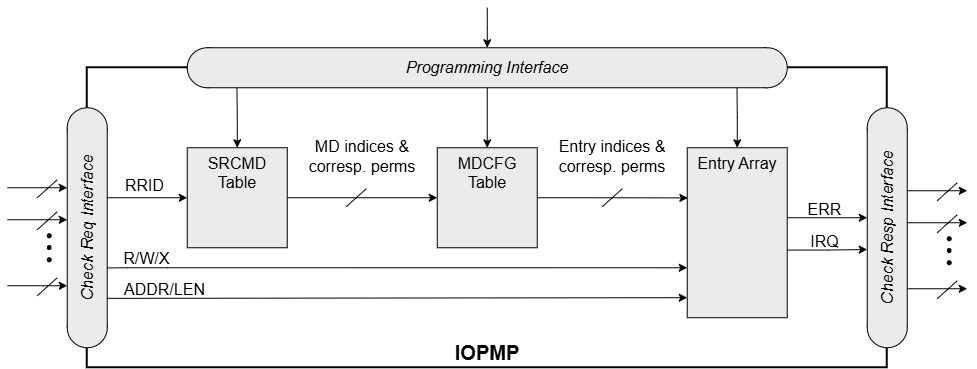

The diagram above was exported from draw.io. Its source (the exported page's mxGraphModel, read from the mxfile embedded in the PNG):
<mxGraphModel dx="1635" dy="425" grid="1" gridSize="10" guides="1" tooltips="1" connect="1" arrows="1" fold="1" page="1" pageScale="1" pageWidth="827" pageHeight="1169" math="1" shadow="0">
  <root>
    <mxCell id="0" />
    <mxCell id="1" parent="0" />
    <mxCell id="ezHZCUJ9zxbGS6o3ELNM-26" parent="1" style="rounded=0;whiteSpace=wrap;html=1;strokeWidth=2;verticalAlign=bottom;" value="&lt;font style=&quot;font-size: 20px;&quot;&gt;&lt;b&gt;IOPMP&lt;/b&gt;&lt;/font&gt;" vertex="1">
      <mxGeometry height="300" width="800" x="60" y="260" as="geometry" />
    </mxCell>
    <mxCell id="ezHZCUJ9zxbGS6o3ELNM-14" edge="1" parent="1" source="ezHZCUJ9zxbGS6o3ELNM-10" style="edgeStyle=orthogonalEdgeStyle;rounded=0;orthogonalLoop=1;jettySize=auto;html=1;exitX=1;exitY=0.5;exitDx=0;exitDy=0;entryX=0;entryY=0.5;entryDx=0;entryDy=0;" target="ezHZCUJ9zxbGS6o3ELNM-11">
      <mxGeometry relative="1" as="geometry">
        <mxPoint x="280" y="420" as="sourcePoint" />
        <mxPoint x="400" y="420" as="targetPoint" />
      </mxGeometry>
    </mxCell>
    <mxCell id="ezHZCUJ9zxbGS6o3ELNM-10" parent="1" style="rounded=0;whiteSpace=wrap;html=1;verticalAlign=top;fillColor=#EBEBEB;" value="&lt;font style=&quot;font-size: 16px;&quot;&gt;SRCMD&lt;/font&gt;&lt;div style=&quot;font-size: 16px;&quot;&gt;&lt;font style=&quot;font-size: 16px;&quot;&gt;Table&lt;/font&gt;&lt;/div&gt;" vertex="1">
      <mxGeometry height="100" width="100" x="160" y="340" as="geometry" />
    </mxCell>
    <mxCell id="ezHZCUJ9zxbGS6o3ELNM-11" parent="1" style="rounded=0;whiteSpace=wrap;html=1;verticalAlign=top;fillColor=#EBEBEB;" value="&lt;font style=&quot;font-size: 16px;&quot;&gt;MDCFG&lt;/font&gt;&lt;div style=&quot;font-size: 16px;&quot;&gt;&lt;font style=&quot;font-size: 16px;&quot;&gt;Table&lt;/font&gt;&lt;/div&gt;" vertex="1">
      <mxGeometry height="100" width="100" x="410" y="340" as="geometry" />
    </mxCell>
    <mxCell id="ezHZCUJ9zxbGS6o3ELNM-12" parent="1" style="rounded=0;whiteSpace=wrap;html=1;verticalAlign=top;fillColor=#EBEBEB;" value="&lt;span style=&quot;font-size: 16px;&quot;&gt;Entry&amp;nbsp;&lt;/span&gt;&lt;span style=&quot;font-size: 16px; background-color: initial;&quot;&gt;Array&lt;/span&gt;" vertex="1">
      <mxGeometry height="170" width="100" x="660" y="340" as="geometry" />
    </mxCell>
    <mxCell id="ezHZCUJ9zxbGS6o3ELNM-16" edge="1" parent="1" source="ezHZCUJ9zxbGS6o3ELNM-11" style="edgeStyle=orthogonalEdgeStyle;rounded=0;orthogonalLoop=1;jettySize=auto;html=1;exitX=0.5;exitY=0;exitDx=0;exitDy=0;startArrow=classic;startFill=1;endArrow=none;endFill=0;">
      <mxGeometry relative="1" as="geometry">
        <mxPoint x="460" y="280" as="targetPoint" />
      </mxGeometry>
    </mxCell>
    <mxCell id="ezHZCUJ9zxbGS6o3ELNM-17" edge="1" parent="1" source="ezHZCUJ9zxbGS6o3ELNM-10" style="edgeStyle=orthogonalEdgeStyle;rounded=0;orthogonalLoop=1;jettySize=auto;html=1;exitX=0.5;exitY=0;exitDx=0;exitDy=0;entryX=0.053;entryY=1;entryDx=0;entryDy=0;entryPerimeter=0;startArrow=classic;startFill=1;endArrow=none;endFill=0;" target="ezHZCUJ9zxbGS6o3ELNM-3">
      <mxGeometry relative="1" as="geometry" />
    </mxCell>
    <mxCell id="ezHZCUJ9zxbGS6o3ELNM-18" edge="1" parent="1" source="ezHZCUJ9zxbGS6o3ELNM-12" style="edgeStyle=orthogonalEdgeStyle;rounded=0;orthogonalLoop=1;jettySize=auto;html=1;exitX=0.5;exitY=0;exitDx=0;exitDy=0;startArrow=classic;startFill=1;endArrow=none;endFill=0;entryX=0.946;entryY=0.999;entryDx=0;entryDy=0;entryPerimeter=0;" target="ezHZCUJ9zxbGS6o3ELNM-3">
      <mxGeometry relative="1" as="geometry">
        <mxPoint x="700" y="280" as="targetPoint" />
      </mxGeometry>
    </mxCell>
    <mxCell id="ezHZCUJ9zxbGS6o3ELNM-20" parent="1" style="ellipse;whiteSpace=wrap;html=1;aspect=fixed;fillColor=#EBEBEB;rotation=-90;" value="" vertex="1">
      <mxGeometry height="40" width="40" x="40" y="300" as="geometry" />
    </mxCell>
    <mxCell id="ezHZCUJ9zxbGS6o3ELNM-21" parent="1" style="ellipse;whiteSpace=wrap;html=1;aspect=fixed;fillColor=#EBEBEB;rotation=-90;" value="" vertex="1">
      <mxGeometry height="40" width="40" x="40" y="500" as="geometry" />
    </mxCell>
    <mxCell id="ezHZCUJ9zxbGS6o3ELNM-22" parent="1" style="rounded=0;whiteSpace=wrap;html=1;shape=mxgraph.basic.rect;left=0;right=0;fillColor=#EBEBEB;rotation=-90;" value="&lt;i&gt;&lt;font style=&quot;font-size: 16px;&quot;&gt;Check Req Interface&lt;/font&gt;&lt;/i&gt;" vertex="1">
      <mxGeometry height="40" width="200" x="-40" y="400" as="geometry" />
    </mxCell>
    <mxCell id="ezHZCUJ9zxbGS6o3ELNM-23" parent="1" style="ellipse;whiteSpace=wrap;html=1;aspect=fixed;fillColor=#EBEBEB;rotation=-90;" value="" vertex="1">
      <mxGeometry height="40" width="40" x="840" y="300" as="geometry" />
    </mxCell>
    <mxCell id="ezHZCUJ9zxbGS6o3ELNM-24" parent="1" style="ellipse;whiteSpace=wrap;html=1;aspect=fixed;fillColor=#EBEBEB;rotation=-90;" value="" vertex="1">
      <mxGeometry height="40" width="40" x="840" y="500" as="geometry" />
    </mxCell>
    <mxCell id="ezHZCUJ9zxbGS6o3ELNM-25" parent="1" style="rounded=0;whiteSpace=wrap;html=1;shape=mxgraph.basic.rect;left=0;right=0;fillColor=#EBEBEB;rotation=-90;" value="&lt;i&gt;&lt;font style=&quot;font-size: 16px;&quot;&gt;Check Resp Interface&lt;/font&gt;&lt;/i&gt;" vertex="1">
      <mxGeometry height="40" width="199.54" x="760.24" y="399.77" as="geometry" />
    </mxCell>
    <mxCell id="ezHZCUJ9zxbGS6o3ELNM-8" parent="1" style="ellipse;whiteSpace=wrap;html=1;aspect=fixed;fillColor=#EBEBEB;" value="" vertex="1">
      <mxGeometry height="40" width="40" x="720" y="240" as="geometry" />
    </mxCell>
    <mxCell id="ezHZCUJ9zxbGS6o3ELNM-2" parent="1" style="ellipse;whiteSpace=wrap;html=1;aspect=fixed;fillColor=#EBEBEB;" value="" vertex="1">
      <mxGeometry height="40" width="40" x="160" y="240" as="geometry" />
    </mxCell>
    <mxCell id="ezHZCUJ9zxbGS6o3ELNM-29" edge="1" parent="1" source="ezHZCUJ9zxbGS6o3ELNM-3" style="edgeStyle=orthogonalEdgeStyle;rounded=0;orthogonalLoop=1;jettySize=auto;html=1;startArrow=classic;startFill=1;endArrow=none;endFill=0;">
      <mxGeometry relative="1" as="geometry">
        <mxPoint x="460.0000000000002" y="200" as="targetPoint" />
      </mxGeometry>
    </mxCell>
    <mxCell id="ezHZCUJ9zxbGS6o3ELNM-3" parent="1" style="rounded=0;whiteSpace=wrap;html=1;shape=mxgraph.basic.rect;left=0;right=0;fillColor=#EBEBEB;" value="&lt;i&gt;&lt;font style=&quot;font-size: 16px;&quot;&gt;Programming Interface&lt;/font&gt;&lt;/i&gt;" vertex="1">
      <mxGeometry height="40" width="560" x="180" y="240" as="geometry" />
    </mxCell>
    <mxCell id="ezHZCUJ9zxbGS6o3ELNM-27" edge="1" parent="1" style="edgeStyle=orthogonalEdgeStyle;rounded=0;orthogonalLoop=1;jettySize=auto;html=1;exitX=0;exitY=0.25;exitDx=0;exitDy=0;startArrow=classic;startFill=1;endArrow=none;endFill=0;">
      <mxGeometry relative="1" as="geometry">
        <mxPoint x="160" y="390.01" as="sourcePoint" />
        <mxPoint x="80" y="390.01" as="targetPoint" />
      </mxGeometry>
    </mxCell>
    <mxCell id="ezHZCUJ9zxbGS6o3ELNM-32" edge="1" parent="1" source="ezHZCUJ9zxbGS6o3ELNM-22" style="endArrow=classic;html=1;rounded=0;entryX=0;entryY=0.706;entryDx=0;entryDy=0;entryPerimeter=0;exitX=0.299;exitY=1.006;exitDx=0;exitDy=0;exitPerimeter=0;" target="ezHZCUJ9zxbGS6o3ELNM-12" value="">
      <mxGeometry height="50" relative="1" width="50" as="geometry">
        <Array as="points">
          <mxPoint x="100" y="460" />
          <mxPoint x="140" y="460" />
        </Array>
        <mxPoint x="140" y="420" as="sourcePoint" />
        <mxPoint x="640" y="460" as="targetPoint" />
      </mxGeometry>
    </mxCell>
    <mxCell id="ezHZCUJ9zxbGS6o3ELNM-33" edge="1" parent="1" source="ezHZCUJ9zxbGS6o3ELNM-22" style="endArrow=classic;html=1;rounded=0;exitX=0.147;exitY=0.999;exitDx=0;exitDy=0;exitPerimeter=0;entryX=0;entryY=0.882;entryDx=0;entryDy=0;entryPerimeter=0;" target="ezHZCUJ9zxbGS6o3ELNM-12" value="">
      <mxGeometry height="50" relative="1" width="50" as="geometry">
        <mxPoint x="350" y="460" as="sourcePoint" />
        <mxPoint x="640" y="490" as="targetPoint" />
      </mxGeometry>
    </mxCell>
    <mxCell id="ezHZCUJ9zxbGS6o3ELNM-39" edge="1" parent="1" style="endArrow=classic;html=1;rounded=0;endFill=1;" value="">
      <mxGeometry height="50" relative="1" width="50" as="geometry">
        <mxPoint x="-20" y="380" as="sourcePoint" />
        <mxPoint x="40" y="380" as="targetPoint" />
      </mxGeometry>
    </mxCell>
    <mxCell id="ezHZCUJ9zxbGS6o3ELNM-40" edge="1" parent="1" style="endArrow=none;html=1;rounded=0;" value="">
      <mxGeometry height="50" relative="1" width="50" as="geometry">
        <mxPoint x="10" y="390" as="sourcePoint" />
        <mxPoint x="30" y="372" as="targetPoint" />
      </mxGeometry>
    </mxCell>
    <mxCell id="ezHZCUJ9zxbGS6o3ELNM-41" edge="1" parent="1" style="endArrow=classic;html=1;rounded=0;endFill=1;" value="">
      <mxGeometry height="50" relative="1" width="50" as="geometry">
        <mxPoint x="-20" y="478" as="sourcePoint" />
        <mxPoint x="40" y="478" as="targetPoint" />
      </mxGeometry>
    </mxCell>
    <mxCell id="ezHZCUJ9zxbGS6o3ELNM-42" edge="1" parent="1" style="endArrow=none;html=1;rounded=0;" value="">
      <mxGeometry height="50" relative="1" width="50" as="geometry">
        <mxPoint x="10" y="488" as="sourcePoint" />
        <mxPoint x="30" y="470" as="targetPoint" />
      </mxGeometry>
    </mxCell>
    <mxCell id="ezHZCUJ9zxbGS6o3ELNM-43" edge="1" parent="1" style="endArrow=classic;html=1;rounded=0;endFill=1;" value="">
      <mxGeometry height="50" relative="1" width="50" as="geometry">
        <mxPoint x="-20" y="412" as="sourcePoint" />
        <mxPoint x="40" y="412" as="targetPoint" />
      </mxGeometry>
    </mxCell>
    <mxCell id="ezHZCUJ9zxbGS6o3ELNM-44" edge="1" parent="1" style="endArrow=none;html=1;rounded=0;" value="">
      <mxGeometry height="50" relative="1" width="50" as="geometry">
        <mxPoint x="10" y="422" as="sourcePoint" />
        <mxPoint x="30" y="404" as="targetPoint" />
      </mxGeometry>
    </mxCell>
    <UserObject label="" tags="背景" id="ezHZCUJ9zxbGS6o3ELNM-45">
      <mxCell parent="1" style="vsdxID=76;fillColor=#000000;gradientColor=none;shape=stencil(vVHLDsIgEPwajiQI6RfU+h8bu22JCGRB2/69kG1iazx58DazM/vIjjBtmiCi0CplCjecbZ8nYc5Ca+snJJsLEqYTph0C4Ujh4XvmEaqzont41gkL96naodXKrGF6YSfQtUi0OXXDVlqPfJNP6usotUhYbJIUMmQb/GGrAxpRljVycDBuc1hKM2LclX8/7H9nFfB+82Cd45T2+mcspcSRmu4F);points=[];labelBackgroundColor=none;rounded=0;html=1;whiteSpace=wrap;" vertex="1">
        <mxGeometry height="4" width="4" x="20" y="426" as="geometry" />
      </mxCell>
    </UserObject>
    <UserObject label="" tags="背景" id="ezHZCUJ9zxbGS6o3ELNM-46">
      <mxCell parent="1" style="vsdxID=76;fillColor=#000000;gradientColor=none;shape=stencil(vVHLDsIgEPwajiQI6RfU+h8bu22JCGRB2/69kG1iazx58DazM/vIjjBtmiCi0CplCjecbZ8nYc5Ca+snJJsLEqYTph0C4Ujh4XvmEaqzont41gkL96naodXKrGF6YSfQtUi0OXXDVlqPfJNP6usotUhYbJIUMmQb/GGrAxpRljVycDBuc1hKM2LclX8/7H9nFfB+82Cd45T2+mcspcSRmu4F);points=[];labelBackgroundColor=none;rounded=0;html=1;whiteSpace=wrap;" vertex="1">
        <mxGeometry height="4" width="4" x="20" y="437.77" as="geometry" />
      </mxCell>
    </UserObject>
    <UserObject label="" tags="背景" id="ezHZCUJ9zxbGS6o3ELNM-47">
      <mxCell parent="1" style="vsdxID=76;fillColor=#000000;gradientColor=none;shape=stencil(vVHLDsIgEPwajiQI6RfU+h8bu22JCGRB2/69kG1iazx58DazM/vIjjBtmiCi0CplCjecbZ8nYc5Ca+snJJsLEqYTph0C4Ujh4XvmEaqzont41gkL96naodXKrGF6YSfQtUi0OXXDVlqPfJNP6usotUhYbJIUMmQb/GGrAxpRljVycDBuc1hKM2LclX8/7H9nFfB+82Cd45T2+mcspcSRmu4F);points=[];labelBackgroundColor=none;rounded=0;html=1;whiteSpace=wrap;" vertex="1">
        <mxGeometry height="4" width="4" x="20" y="450" as="geometry" />
      </mxCell>
    </UserObject>
    <mxCell id="ezHZCUJ9zxbGS6o3ELNM-48" edge="1" parent="1" style="edgeStyle=orthogonalEdgeStyle;rounded=0;orthogonalLoop=1;jettySize=auto;html=1;entryX=0.007;entryY=0.296;entryDx=0;entryDy=0;entryPerimeter=0;">
      <mxGeometry relative="1" as="geometry">
        <mxPoint x="760" y="410" as="sourcePoint" />
        <mxPoint x="840" y="410" as="targetPoint" />
      </mxGeometry>
    </mxCell>
    <mxCell id="ezHZCUJ9zxbGS6o3ELNM-49" edge="1" parent="1" source="ezHZCUJ9zxbGS6o3ELNM-12" style="edgeStyle=orthogonalEdgeStyle;rounded=0;orthogonalLoop=1;jettySize=auto;html=1;entryX=0.007;entryY=0.296;entryDx=0;entryDy=0;entryPerimeter=0;exitX=1;exitY=0.602;exitDx=0;exitDy=0;exitPerimeter=0;">
      <mxGeometry relative="1" as="geometry">
        <mxPoint x="759" y="441.77" as="sourcePoint" />
        <mxPoint x="840" y="441.77" as="targetPoint" />
      </mxGeometry>
    </mxCell>
    <mxCell id="ezHZCUJ9zxbGS6o3ELNM-50" edge="1" parent="1" style="endArrow=classic;html=1;rounded=0;endFill=1;" value="">
      <mxGeometry height="50" relative="1" width="50" as="geometry">
        <mxPoint x="880" y="383" as="sourcePoint" />
        <mxPoint x="940" y="383" as="targetPoint" />
      </mxGeometry>
    </mxCell>
    <mxCell id="ezHZCUJ9zxbGS6o3ELNM-51" edge="1" parent="1" style="endArrow=none;html=1;rounded=0;" value="">
      <mxGeometry height="50" relative="1" width="50" as="geometry">
        <mxPoint x="910" y="393" as="sourcePoint" />
        <mxPoint x="930" y="375" as="targetPoint" />
      </mxGeometry>
    </mxCell>
    <mxCell id="ezHZCUJ9zxbGS6o3ELNM-52" edge="1" parent="1" style="endArrow=classic;html=1;rounded=0;endFill=1;" value="">
      <mxGeometry height="50" relative="1" width="50" as="geometry">
        <mxPoint x="880" y="481" as="sourcePoint" />
        <mxPoint x="940" y="481" as="targetPoint" />
      </mxGeometry>
    </mxCell>
    <mxCell id="ezHZCUJ9zxbGS6o3ELNM-53" edge="1" parent="1" style="endArrow=none;html=1;rounded=0;" value="">
      <mxGeometry height="50" relative="1" width="50" as="geometry">
        <mxPoint x="910" y="491" as="sourcePoint" />
        <mxPoint x="930" y="473" as="targetPoint" />
      </mxGeometry>
    </mxCell>
    <mxCell id="ezHZCUJ9zxbGS6o3ELNM-54" edge="1" parent="1" style="endArrow=classic;html=1;rounded=0;endFill=1;" value="">
      <mxGeometry height="50" relative="1" width="50" as="geometry">
        <mxPoint x="880" y="415" as="sourcePoint" />
        <mxPoint x="940" y="415" as="targetPoint" />
      </mxGeometry>
    </mxCell>
    <mxCell id="ezHZCUJ9zxbGS6o3ELNM-55" edge="1" parent="1" style="endArrow=none;html=1;rounded=0;" value="">
      <mxGeometry height="50" relative="1" width="50" as="geometry">
        <mxPoint x="910" y="425" as="sourcePoint" />
        <mxPoint x="930" y="407" as="targetPoint" />
      </mxGeometry>
    </mxCell>
    <UserObject label="" tags="背景" id="ezHZCUJ9zxbGS6o3ELNM-56">
      <mxCell parent="1" style="vsdxID=76;fillColor=#000000;gradientColor=none;shape=stencil(vVHLDsIgEPwajiQI6RfU+h8bu22JCGRB2/69kG1iazx58DazM/vIjjBtmiCi0CplCjecbZ8nYc5Ca+snJJsLEqYTph0C4Ujh4XvmEaqzont41gkL96naodXKrGF6YSfQtUi0OXXDVlqPfJNP6usotUhYbJIUMmQb/GGrAxpRljVycDBuc1hKM2LclX8/7H9nFfB+82Cd45T2+mcspcSRmu4F);points=[];labelBackgroundColor=none;rounded=0;html=1;whiteSpace=wrap;" vertex="1">
        <mxGeometry height="4" width="4" x="920" y="429" as="geometry" />
      </mxCell>
    </UserObject>
    <UserObject label="" tags="背景" id="ezHZCUJ9zxbGS6o3ELNM-57">
      <mxCell parent="1" style="vsdxID=76;fillColor=#000000;gradientColor=none;shape=stencil(vVHLDsIgEPwajiQI6RfU+h8bu22JCGRB2/69kG1iazx58DazM/vIjjBtmiCi0CplCjecbZ8nYc5Ca+snJJsLEqYTph0C4Ujh4XvmEaqzont41gkL96naodXKrGF6YSfQtUi0OXXDVlqPfJNP6usotUhYbJIUMmQb/GGrAxpRljVycDBuc1hKM2LclX8/7H9nFfB+82Cd45T2+mcspcSRmu4F);points=[];labelBackgroundColor=none;rounded=0;html=1;whiteSpace=wrap;" vertex="1">
        <mxGeometry height="4" width="4" x="920" y="440.77" as="geometry" />
      </mxCell>
    </UserObject>
    <UserObject label="" tags="背景" id="ezHZCUJ9zxbGS6o3ELNM-58">
      <mxCell parent="1" style="vsdxID=76;fillColor=#000000;gradientColor=none;shape=stencil(vVHLDsIgEPwajiQI6RfU+h8bu22JCGRB2/69kG1iazx58DazM/vIjjBtmiCi0CplCjecbZ8nYc5Ca+snJJsLEqYTph0C4Ujh4XvmEaqzont41gkL96naodXKrGF6YSfQtUi0OXXDVlqPfJNP6usotUhYbJIUMmQb/GGrAxpRljVycDBuc1hKM2LclX8/7H9nFfB+82Cd45T2+mcspcSRmu4F);points=[];labelBackgroundColor=none;rounded=0;html=1;whiteSpace=wrap;" vertex="1">
        <mxGeometry height="4" width="4" x="920" y="453" as="geometry" />
      </mxCell>
    </UserObject>
    <mxCell id="ezHZCUJ9zxbGS6o3ELNM-59" parent="1" style="text;strokeColor=none;fillColor=none;html=1;fontSize=24;fontStyle=1;verticalAlign=middle;align=center;" value="&lt;font style=&quot;font-weight: normal; font-size: 16px;&quot;&gt;RRID&lt;/font&gt;" vertex="1">
      <mxGeometry height="28" width="60" x="87" y="362" as="geometry" />
    </mxCell>
    <mxCell id="ezHZCUJ9zxbGS6o3ELNM-60" parent="1" style="text;strokeColor=none;fillColor=none;html=1;fontSize=24;fontStyle=1;verticalAlign=middle;align=center;" value="&lt;font style=&quot;font-weight: normal; font-size: 16px;&quot;&gt;R/W/X&lt;/font&gt;" vertex="1">
      <mxGeometry height="22" width="62" x="88" y="437.77" as="geometry" />
    </mxCell>
    <mxCell id="ezHZCUJ9zxbGS6o3ELNM-67" parent="1" style="text;strokeColor=none;fillColor=none;html=1;fontSize=24;fontStyle=1;verticalAlign=middle;align=center;" value="&lt;font style=&quot;font-weight: normal; font-size: 16px;&quot;&gt;ADDR/LEN&lt;/font&gt;" vertex="1">
      <mxGeometry height="20" width="100" x="87" y="470" as="geometry" />
    </mxCell>
    <mxCell id="ezHZCUJ9zxbGS6o3ELNM-68" parent="1" style="text;strokeColor=none;fillColor=none;html=1;fontSize=24;fontStyle=1;verticalAlign=middle;align=center;" value="&lt;font style=&quot;font-weight: normal; font-size: 16px;&quot;&gt;ERR&lt;/font&gt;" vertex="1">
      <mxGeometry height="20" width="60" x="767" y="390" as="geometry" />
    </mxCell>
    <mxCell id="ezHZCUJ9zxbGS6o3ELNM-69" parent="1" style="text;strokeColor=none;fillColor=none;html=1;fontSize=24;fontStyle=1;verticalAlign=middle;align=center;" value="&lt;font style=&quot;font-weight: normal; font-size: 16px;&quot;&gt;IRQ&lt;/font&gt;" vertex="1">
      <mxGeometry height="23" width="60" x="767" y="420" as="geometry" />
    </mxCell>
    <mxCell id="ezHZCUJ9zxbGS6o3ELNM-71" parent="1" style="text;html=1;align=center;verticalAlign=middle;whiteSpace=wrap;rounded=0;" value="&lt;font style=&quot;font-size: 16px;&quot;&gt;&lt;font style=&quot;font-size: 16px;&quot;&gt;MD indices&amp;nbsp;&lt;/font&gt;&lt;span style=&quot;background-color: initial;&quot;&gt;&amp;amp;&lt;/span&gt;&lt;/font&gt;&lt;div style=&quot;font-size: 16px;&quot;&gt;&lt;div style=&quot;&quot;&gt;&lt;font style=&quot;font-size: 16px;&quot;&gt;corresp. perms&lt;/font&gt;&lt;/div&gt;&lt;/div&gt;" vertex="1">
      <mxGeometry height="58" width="110" x="280" y="320" as="geometry" />
    </mxCell>
    <mxCell id="ezHZCUJ9zxbGS6o3ELNM-72" edge="1" parent="1" style="endArrow=none;html=1;rounded=0;" value="">
      <mxGeometry height="50" relative="1" width="50" as="geometry">
        <mxPoint x="319" y="399" as="sourcePoint" />
        <mxPoint x="339" y="381" as="targetPoint" />
      </mxGeometry>
    </mxCell>
    <mxCell id="ezHZCUJ9zxbGS6o3ELNM-73" edge="1" parent="1" source="ezHZCUJ9zxbGS6o3ELNM-11" style="edgeStyle=orthogonalEdgeStyle;rounded=0;orthogonalLoop=1;jettySize=auto;html=1;exitX=1;exitY=0.5;exitDx=0;exitDy=0;entryX=0.006;entryY=0.295;entryDx=0;entryDy=0;entryPerimeter=0;" target="ezHZCUJ9zxbGS6o3ELNM-12">
      <mxGeometry relative="1" as="geometry">
        <mxPoint x="640" y="390" as="targetPoint" />
      </mxGeometry>
    </mxCell>
    <mxCell id="ezHZCUJ9zxbGS6o3ELNM-74" edge="1" parent="1" style="endArrow=none;html=1;rounded=0;" value="">
      <mxGeometry height="50" relative="1" width="50" as="geometry">
        <mxPoint x="575" y="399" as="sourcePoint" />
        <mxPoint x="595" y="381" as="targetPoint" />
      </mxGeometry>
    </mxCell>
    <mxCell id="ezHZCUJ9zxbGS6o3ELNM-76" parent="1" style="text;html=1;align=center;verticalAlign=middle;whiteSpace=wrap;rounded=0;" value="&lt;font style=&quot;font-size: 16px;&quot;&gt;Entry indices&lt;/font&gt;&lt;span style=&quot;font-size: 16px; background-color: transparent; color: light-dark(rgb(0, 0, 0), rgb(255, 255, 255));&quot;&gt;&amp;nbsp;&amp;amp;&lt;/span&gt;&lt;div&gt;&lt;div style=&quot;font-size: 16px;&quot;&gt;&lt;font style=&quot;font-size: 16px;&quot;&gt;corresp. perms&lt;/font&gt;&lt;/div&gt;&lt;/div&gt;" vertex="1">
      <mxGeometry height="58" width="120" x="525" y="320" as="geometry" />
    </mxCell>
  </root>
</mxGraphModel>